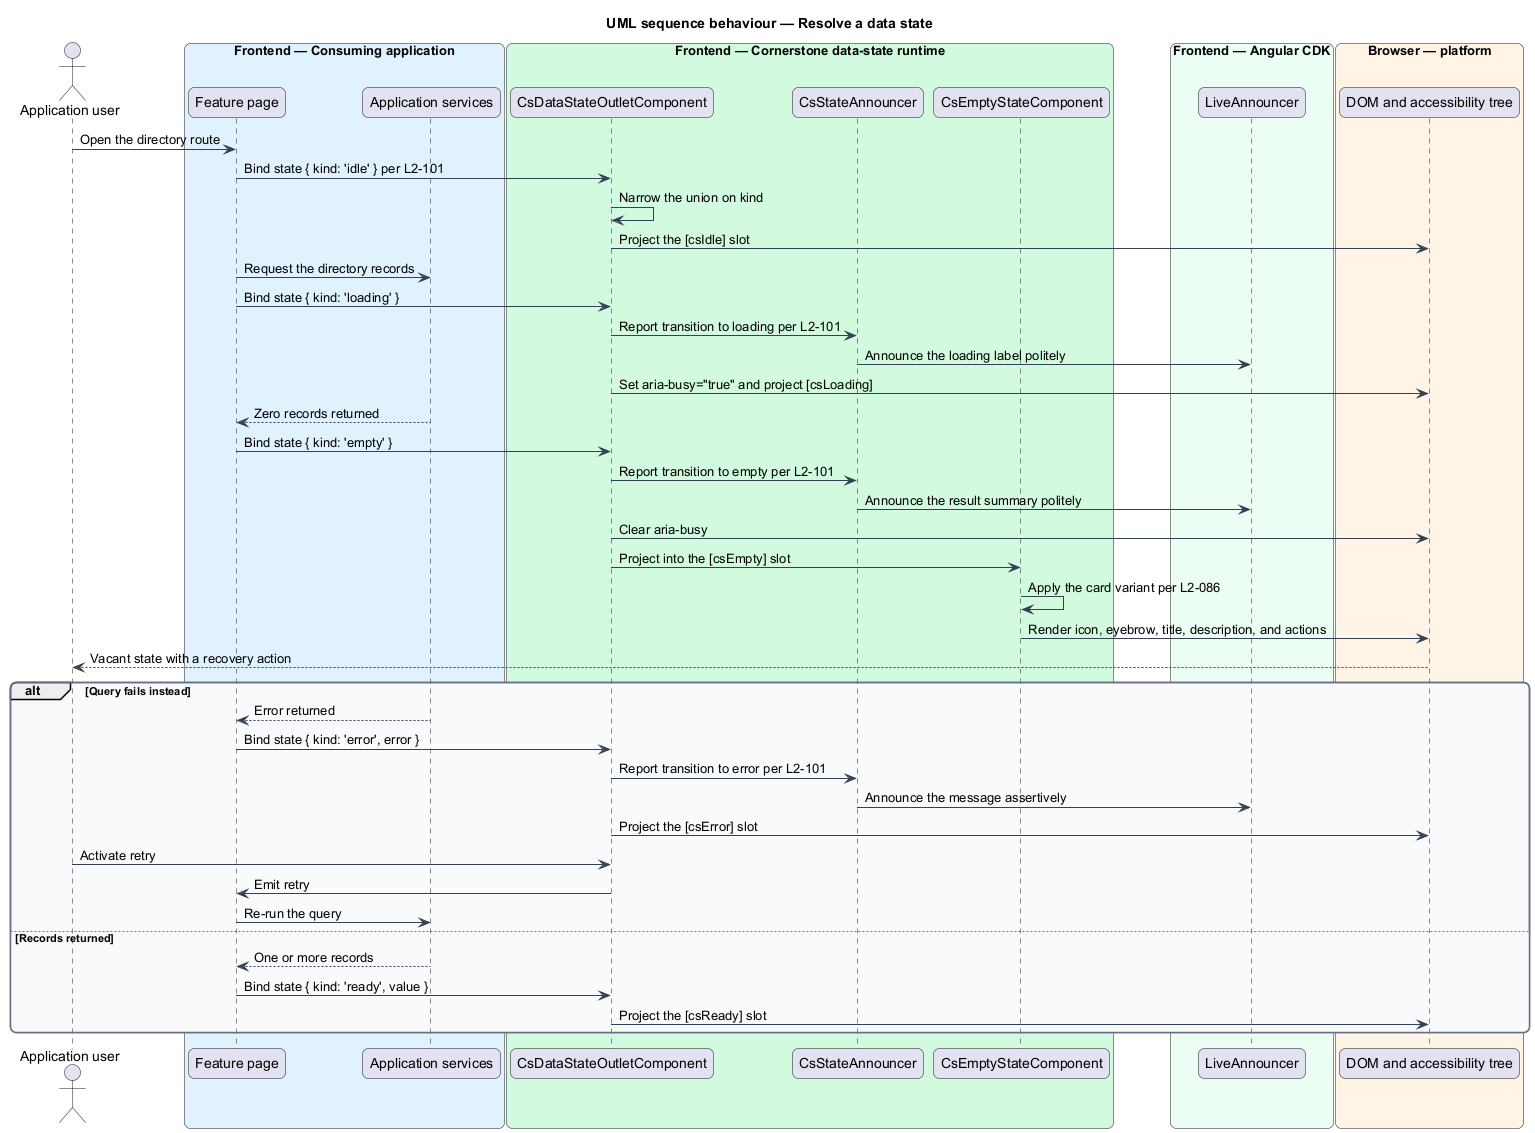

The diagram above was rendered by PlantUML. Its source (embedded in the PNG):
@startuml
title UML sequence behaviour — Resolve a data state
skinparam backgroundColor #FFFFFF
skinparam shadowing false
skinparam roundcorner 12
skinparam defaultFontName Arial
skinparam ArrowColor #344054
skinparam rectangle {
  BorderColor #344054
  FontColor #101828
}
skinparam package {
  BorderColor #667085
  FontColor #101828
  BackgroundColor #F9FAFB
}
actor "Application user" as user
box "Frontend — Consuming application" #E0F2FE
  participant "Feature page" as page
  participant "Application services" as services
end box
box "Frontend — Cornerstone data-state runtime" #D1FADF
  participant "CsDataStateOutletComponent" as outlet
  participant "CsStateAnnouncer" as announcer
  participant "CsEmptyStateComponent" as empty
end box
box "Frontend — Angular CDK" #ECFDF3
  participant "LiveAnnouncer" as live
end box
box "Browser — platform" #FFF4E5
  participant "DOM and accessibility tree" as dom
end box

user -> page : Open the directory route
page -> outlet : Bind state { kind: 'idle' } per L2-101
outlet -> outlet : Narrow the union on kind
outlet -> dom : Project the [csIdle] slot

page -> services : Request the directory records
page -> outlet : Bind state { kind: 'loading' }
outlet -> announcer : Report transition to loading per L2-101
announcer -> live : Announce the loading label politely
outlet -> dom : Set aria-busy="true" and project [csLoading]

services --> page : Zero records returned
page -> outlet : Bind state { kind: 'empty' }
outlet -> announcer : Report transition to empty per L2-101
announcer -> live : Announce the result summary politely
outlet -> dom : Clear aria-busy
outlet -> empty : Project into the [csEmpty] slot
empty -> empty : Apply the card variant per L2-086
empty -> dom : Render icon, eyebrow, title, description, and actions
dom --> user : Vacant state with a recovery action

alt Query fails instead
  services --> page : Error returned
  page -> outlet : Bind state { kind: 'error', error }
  outlet -> announcer : Report transition to error per L2-101
  announcer -> live : Announce the message assertively
  outlet -> dom : Project the [csError] slot
  user -> outlet : Activate retry
  outlet -> page : Emit retry
  page -> services : Re-run the query
else Records returned
  services --> page : One or more records
  page -> outlet : Bind state { kind: 'ready', value }
  outlet -> dom : Project the [csReady] slot
end
@enduml